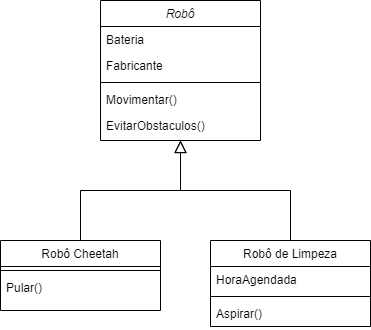

The diagram above was exported from draw.io. Its source (the exported page's mxGraphModel, read from the mxfile embedded in the PNG):
<mxGraphModel dx="1086" dy="806" grid="1" gridSize="10" guides="1" tooltips="1" connect="1" arrows="1" fold="1" page="1" pageScale="1" pageWidth="827" pageHeight="1169" math="0" shadow="0">
  <root>
    <mxCell id="WIyWlLk6GJQsqaUBKTNV-0" />
    <mxCell id="WIyWlLk6GJQsqaUBKTNV-1" parent="WIyWlLk6GJQsqaUBKTNV-0" />
    <mxCell id="zkfFHV4jXpPFQw0GAbJ--0" value="Robô" style="swimlane;fontStyle=2;align=center;verticalAlign=top;childLayout=stackLayout;horizontal=1;startSize=26;horizontalStack=0;resizeParent=1;resizeLast=0;collapsible=1;marginBottom=0;rounded=0;shadow=0;strokeWidth=1;" parent="WIyWlLk6GJQsqaUBKTNV-1" vertex="1">
      <mxGeometry x="220" y="120" width="160" height="140" as="geometry">
        <mxRectangle x="230" y="140" width="160" height="26" as="alternateBounds" />
      </mxGeometry>
    </mxCell>
    <mxCell id="zkfFHV4jXpPFQw0GAbJ--1" value="Bateria" style="text;align=left;verticalAlign=top;spacingLeft=4;spacingRight=4;overflow=hidden;rotatable=0;points=[[0,0.5],[1,0.5]];portConstraint=eastwest;" parent="zkfFHV4jXpPFQw0GAbJ--0" vertex="1">
      <mxGeometry y="26" width="160" height="26" as="geometry" />
    </mxCell>
    <mxCell id="zkfFHV4jXpPFQw0GAbJ--2" value="Fabricante" style="text;align=left;verticalAlign=top;spacingLeft=4;spacingRight=4;overflow=hidden;rotatable=0;points=[[0,0.5],[1,0.5]];portConstraint=eastwest;rounded=0;shadow=0;html=0;" parent="zkfFHV4jXpPFQw0GAbJ--0" vertex="1">
      <mxGeometry y="52" width="160" height="26" as="geometry" />
    </mxCell>
    <mxCell id="zkfFHV4jXpPFQw0GAbJ--4" value="" style="line;html=1;strokeWidth=1;align=left;verticalAlign=middle;spacingTop=-1;spacingLeft=3;spacingRight=3;rotatable=0;labelPosition=right;points=[];portConstraint=eastwest;" parent="zkfFHV4jXpPFQw0GAbJ--0" vertex="1">
      <mxGeometry y="78" width="160" height="8" as="geometry" />
    </mxCell>
    <mxCell id="zkfFHV4jXpPFQw0GAbJ--5" value="Movimentar()" style="text;align=left;verticalAlign=top;spacingLeft=4;spacingRight=4;overflow=hidden;rotatable=0;points=[[0,0.5],[1,0.5]];portConstraint=eastwest;" parent="zkfFHV4jXpPFQw0GAbJ--0" vertex="1">
      <mxGeometry y="86" width="160" height="26" as="geometry" />
    </mxCell>
    <mxCell id="my75RA7JOfdfhsauWtpw-0" value="EvitarObstaculos()" style="text;align=left;verticalAlign=top;spacingLeft=4;spacingRight=4;overflow=hidden;rotatable=0;points=[[0,0.5],[1,0.5]];portConstraint=eastwest;" vertex="1" parent="zkfFHV4jXpPFQw0GAbJ--0">
      <mxGeometry y="112" width="160" height="26" as="geometry" />
    </mxCell>
    <mxCell id="zkfFHV4jXpPFQw0GAbJ--6" value="Robô Cheetah" style="swimlane;fontStyle=0;align=center;verticalAlign=top;childLayout=stackLayout;horizontal=1;startSize=26;horizontalStack=0;resizeParent=1;resizeLast=0;collapsible=1;marginBottom=0;rounded=0;shadow=0;strokeWidth=1;" parent="WIyWlLk6GJQsqaUBKTNV-1" vertex="1">
      <mxGeometry x="120" y="360" width="160" height="70" as="geometry">
        <mxRectangle x="130" y="380" width="160" height="26" as="alternateBounds" />
      </mxGeometry>
    </mxCell>
    <mxCell id="zkfFHV4jXpPFQw0GAbJ--9" value="" style="line;html=1;strokeWidth=1;align=left;verticalAlign=middle;spacingTop=-1;spacingLeft=3;spacingRight=3;rotatable=0;labelPosition=right;points=[];portConstraint=eastwest;" parent="zkfFHV4jXpPFQw0GAbJ--6" vertex="1">
      <mxGeometry y="26" width="160" height="8" as="geometry" />
    </mxCell>
    <mxCell id="zkfFHV4jXpPFQw0GAbJ--11" value="Pular()" style="text;align=left;verticalAlign=top;spacingLeft=4;spacingRight=4;overflow=hidden;rotatable=0;points=[[0,0.5],[1,0.5]];portConstraint=eastwest;" parent="zkfFHV4jXpPFQw0GAbJ--6" vertex="1">
      <mxGeometry y="34" width="160" height="26" as="geometry" />
    </mxCell>
    <mxCell id="zkfFHV4jXpPFQw0GAbJ--12" value="" style="endArrow=block;endSize=10;endFill=0;shadow=0;strokeWidth=1;rounded=0;edgeStyle=elbowEdgeStyle;elbow=vertical;" parent="WIyWlLk6GJQsqaUBKTNV-1" source="zkfFHV4jXpPFQw0GAbJ--6" target="zkfFHV4jXpPFQw0GAbJ--0" edge="1">
      <mxGeometry width="160" relative="1" as="geometry">
        <mxPoint x="200" y="203" as="sourcePoint" />
        <mxPoint x="200" y="203" as="targetPoint" />
      </mxGeometry>
    </mxCell>
    <mxCell id="zkfFHV4jXpPFQw0GAbJ--13" value="Robô de Limpeza" style="swimlane;fontStyle=0;align=center;verticalAlign=top;childLayout=stackLayout;horizontal=1;startSize=26;horizontalStack=0;resizeParent=1;resizeLast=0;collapsible=1;marginBottom=0;rounded=0;shadow=0;strokeWidth=1;" parent="WIyWlLk6GJQsqaUBKTNV-1" vertex="1">
      <mxGeometry x="330" y="360" width="160" height="86" as="geometry">
        <mxRectangle x="340" y="380" width="170" height="26" as="alternateBounds" />
      </mxGeometry>
    </mxCell>
    <mxCell id="zkfFHV4jXpPFQw0GAbJ--14" value="HoraAgendada" style="text;align=left;verticalAlign=top;spacingLeft=4;spacingRight=4;overflow=hidden;rotatable=0;points=[[0,0.5],[1,0.5]];portConstraint=eastwest;" parent="zkfFHV4jXpPFQw0GAbJ--13" vertex="1">
      <mxGeometry y="26" width="160" height="26" as="geometry" />
    </mxCell>
    <mxCell id="zkfFHV4jXpPFQw0GAbJ--15" value="" style="line;html=1;strokeWidth=1;align=left;verticalAlign=middle;spacingTop=-1;spacingLeft=3;spacingRight=3;rotatable=0;labelPosition=right;points=[];portConstraint=eastwest;" parent="zkfFHV4jXpPFQw0GAbJ--13" vertex="1">
      <mxGeometry y="52" width="160" height="8" as="geometry" />
    </mxCell>
    <mxCell id="my75RA7JOfdfhsauWtpw-1" value="Aspirar()" style="text;align=left;verticalAlign=top;spacingLeft=4;spacingRight=4;overflow=hidden;rotatable=0;points=[[0,0.5],[1,0.5]];portConstraint=eastwest;" vertex="1" parent="zkfFHV4jXpPFQw0GAbJ--13">
      <mxGeometry y="60" width="160" height="26" as="geometry" />
    </mxCell>
    <mxCell id="zkfFHV4jXpPFQw0GAbJ--16" value="" style="endArrow=block;endSize=10;endFill=0;shadow=0;strokeWidth=1;rounded=0;edgeStyle=elbowEdgeStyle;elbow=vertical;" parent="WIyWlLk6GJQsqaUBKTNV-1" source="zkfFHV4jXpPFQw0GAbJ--13" target="zkfFHV4jXpPFQw0GAbJ--0" edge="1">
      <mxGeometry width="160" relative="1" as="geometry">
        <mxPoint x="210" y="373" as="sourcePoint" />
        <mxPoint x="310" y="271" as="targetPoint" />
      </mxGeometry>
    </mxCell>
  </root>
</mxGraphModel>